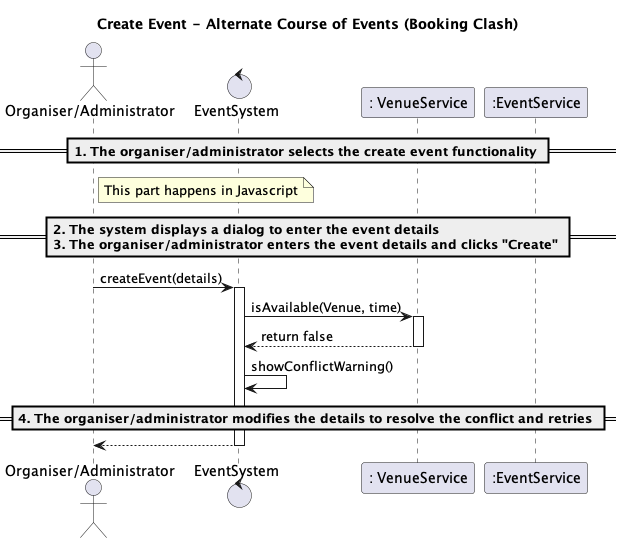

The diagram above was rendered by PlantUML. Its source (embedded in the PNG):
@startuml
title Create Event - Alternate Course of Events (Booking Clash)

actor "Organiser/Administrator" as OA
control EventSystem as System
participant ": VenueService" as VenueSer
participant ":EventService" as Service


== 1. The organiser/administrator selects the create event functionality ==
note right of OA: This part happens in Javascript

== 2. The system displays a dialog to enter the event details \n3. The organiser/administrator enters the event details and clicks "Create" ==

OA -> System: createEvent(details)
activate System

System -> VenueSer: isAvailable(Venue, time)
activate VenueSer
VenueSer --> System: return false
deactivate VenueSer

deactivate Service

System -> System: showConflictWarning()

== 4. The organiser/administrator modifies the details to resolve the conflict and retries ==

System --> OA:
deactivate System

@enduml